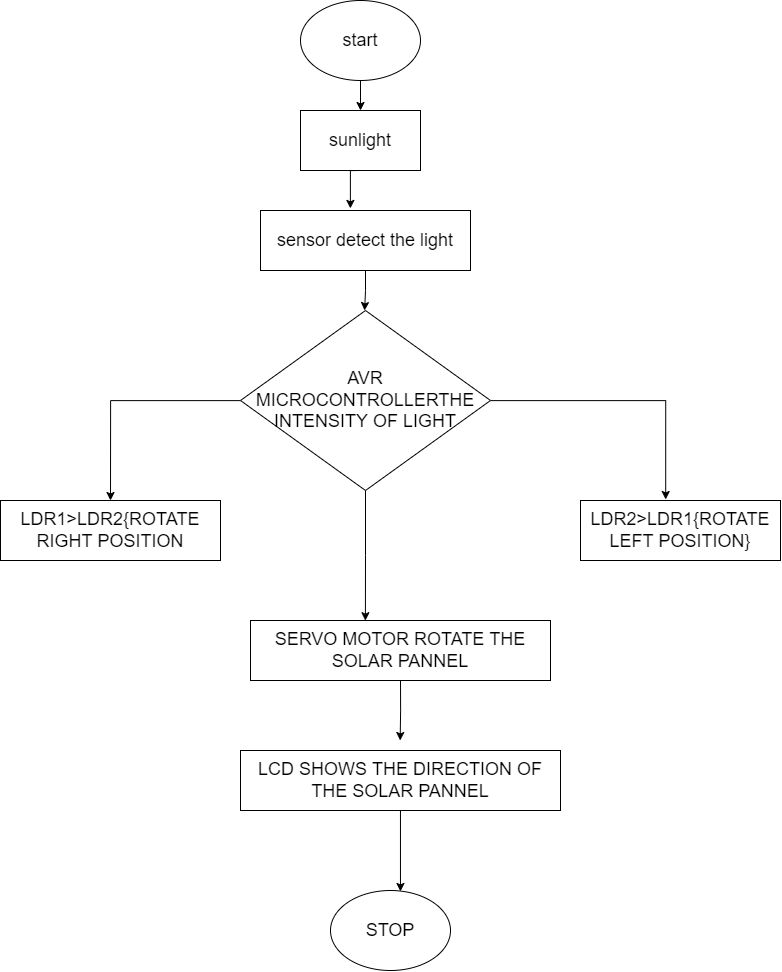

The diagram above was exported from draw.io. Its source (the exported page's mxGraphModel, read from the mxfile embedded in the PNG):
<mxGraphModel dx="2307" dy="1371" grid="1" gridSize="10" guides="1" tooltips="1" connect="1" arrows="1" fold="1" page="1" pageScale="1" pageWidth="827" pageHeight="1169" math="0" shadow="0">
  <root>
    <mxCell id="WIyWlLk6GJQsqaUBKTNV-0" />
    <mxCell id="WIyWlLk6GJQsqaUBKTNV-1" parent="WIyWlLk6GJQsqaUBKTNV-0" />
    <mxCell id="XAAmVAte7wHIYLbCVRNr-14" style="edgeStyle=orthogonalEdgeStyle;rounded=0;orthogonalLoop=1;jettySize=auto;html=1;exitX=0.5;exitY=1;exitDx=0;exitDy=0;entryX=0.5;entryY=0;entryDx=0;entryDy=0;fontSize=18;" edge="1" parent="WIyWlLk6GJQsqaUBKTNV-1" source="XAAmVAte7wHIYLbCVRNr-0" target="XAAmVAte7wHIYLbCVRNr-1">
      <mxGeometry relative="1" as="geometry" />
    </mxCell>
    <mxCell id="XAAmVAte7wHIYLbCVRNr-0" value="&lt;font style=&quot;font-size: 18px&quot;&gt;start&lt;/font&gt;" style="ellipse;whiteSpace=wrap;html=1;" vertex="1" parent="WIyWlLk6GJQsqaUBKTNV-1">
      <mxGeometry x="340" y="70" width="120" height="80" as="geometry" />
    </mxCell>
    <mxCell id="XAAmVAte7wHIYLbCVRNr-16" style="edgeStyle=orthogonalEdgeStyle;rounded=0;orthogonalLoop=1;jettySize=auto;html=1;exitX=0.5;exitY=1;exitDx=0;exitDy=0;entryX=0.428;entryY=-0.035;entryDx=0;entryDy=0;entryPerimeter=0;fontSize=18;" edge="1" parent="WIyWlLk6GJQsqaUBKTNV-1" source="XAAmVAte7wHIYLbCVRNr-1" target="XAAmVAte7wHIYLbCVRNr-2">
      <mxGeometry relative="1" as="geometry" />
    </mxCell>
    <mxCell id="XAAmVAte7wHIYLbCVRNr-1" value="&lt;font style=&quot;font-size: 18px&quot;&gt;sunlight&lt;/font&gt;" style="rounded=0;whiteSpace=wrap;html=1;" vertex="1" parent="WIyWlLk6GJQsqaUBKTNV-1">
      <mxGeometry x="340" y="180" width="120" height="60" as="geometry" />
    </mxCell>
    <mxCell id="XAAmVAte7wHIYLbCVRNr-17" style="edgeStyle=orthogonalEdgeStyle;rounded=0;orthogonalLoop=1;jettySize=auto;html=1;exitX=0.5;exitY=1;exitDx=0;exitDy=0;fontSize=18;" edge="1" parent="WIyWlLk6GJQsqaUBKTNV-1" source="XAAmVAte7wHIYLbCVRNr-2">
      <mxGeometry relative="1" as="geometry">
        <mxPoint x="404.11111111111086" y="380" as="targetPoint" />
      </mxGeometry>
    </mxCell>
    <mxCell id="XAAmVAte7wHIYLbCVRNr-2" value="sensor detect the light" style="rounded=0;whiteSpace=wrap;html=1;fontSize=18;" vertex="1" parent="WIyWlLk6GJQsqaUBKTNV-1">
      <mxGeometry x="300" y="280" width="210" height="60" as="geometry" />
    </mxCell>
    <mxCell id="XAAmVAte7wHIYLbCVRNr-6" style="edgeStyle=orthogonalEdgeStyle;rounded=0;orthogonalLoop=1;jettySize=auto;html=1;entryX=0.5;entryY=0;entryDx=0;entryDy=0;fontSize=18;" edge="1" parent="WIyWlLk6GJQsqaUBKTNV-1" source="XAAmVAte7wHIYLbCVRNr-3" target="XAAmVAte7wHIYLbCVRNr-4">
      <mxGeometry relative="1" as="geometry" />
    </mxCell>
    <mxCell id="XAAmVAte7wHIYLbCVRNr-7" style="edgeStyle=orthogonalEdgeStyle;rounded=0;orthogonalLoop=1;jettySize=auto;html=1;entryX=0.426;entryY=-0.017;entryDx=0;entryDy=0;entryPerimeter=0;fontSize=18;" edge="1" parent="WIyWlLk6GJQsqaUBKTNV-1" source="XAAmVAte7wHIYLbCVRNr-3" target="XAAmVAte7wHIYLbCVRNr-5">
      <mxGeometry relative="1" as="geometry" />
    </mxCell>
    <mxCell id="XAAmVAte7wHIYLbCVRNr-9" style="edgeStyle=orthogonalEdgeStyle;rounded=0;orthogonalLoop=1;jettySize=auto;html=1;exitX=0.5;exitY=1;exitDx=0;exitDy=0;entryX=0.383;entryY=0.003;entryDx=0;entryDy=0;entryPerimeter=0;fontSize=18;" edge="1" parent="WIyWlLk6GJQsqaUBKTNV-1" source="XAAmVAte7wHIYLbCVRNr-3" target="XAAmVAte7wHIYLbCVRNr-8">
      <mxGeometry relative="1" as="geometry" />
    </mxCell>
    <mxCell id="XAAmVAte7wHIYLbCVRNr-3" value="AVR MICROCONTROLLERTHE INTENSITY OF LIGHT" style="rhombus;whiteSpace=wrap;html=1;fontSize=18;" vertex="1" parent="WIyWlLk6GJQsqaUBKTNV-1">
      <mxGeometry x="280" y="380" width="250" height="180" as="geometry" />
    </mxCell>
    <mxCell id="XAAmVAte7wHIYLbCVRNr-4" value="LDR1&amp;gt;LDR2{ROTATE RIGHT POSITION" style="rounded=0;whiteSpace=wrap;html=1;fontSize=18;" vertex="1" parent="WIyWlLk6GJQsqaUBKTNV-1">
      <mxGeometry x="40" y="570" width="220" height="60" as="geometry" />
    </mxCell>
    <mxCell id="XAAmVAte7wHIYLbCVRNr-5" value="LDR2&amp;gt;LDR1{ROTATE LEFT POSITION}" style="rounded=0;whiteSpace=wrap;html=1;fontSize=18;" vertex="1" parent="WIyWlLk6GJQsqaUBKTNV-1">
      <mxGeometry x="620" y="570" width="200" height="60" as="geometry" />
    </mxCell>
    <mxCell id="XAAmVAte7wHIYLbCVRNr-19" style="edgeStyle=orthogonalEdgeStyle;rounded=0;orthogonalLoop=1;jettySize=auto;html=1;exitX=0.5;exitY=1;exitDx=0;exitDy=0;fontSize=18;" edge="1" parent="WIyWlLk6GJQsqaUBKTNV-1" source="XAAmVAte7wHIYLbCVRNr-8">
      <mxGeometry relative="1" as="geometry">
        <mxPoint x="439.6666666666665" y="810" as="targetPoint" />
      </mxGeometry>
    </mxCell>
    <mxCell id="XAAmVAte7wHIYLbCVRNr-8" value="SERVO MOTOR ROTATE THE SOLAR PANNEL" style="rounded=0;whiteSpace=wrap;html=1;fontSize=18;" vertex="1" parent="WIyWlLk6GJQsqaUBKTNV-1">
      <mxGeometry x="290" y="690" width="300" height="60" as="geometry" />
    </mxCell>
    <mxCell id="XAAmVAte7wHIYLbCVRNr-13" style="edgeStyle=orthogonalEdgeStyle;rounded=0;orthogonalLoop=1;jettySize=auto;html=1;entryX=0.583;entryY=0.012;entryDx=0;entryDy=0;entryPerimeter=0;fontSize=18;" edge="1" parent="WIyWlLk6GJQsqaUBKTNV-1" source="XAAmVAte7wHIYLbCVRNr-10" target="XAAmVAte7wHIYLbCVRNr-11">
      <mxGeometry relative="1" as="geometry" />
    </mxCell>
    <mxCell id="XAAmVAte7wHIYLbCVRNr-10" value="LCD SHOWS THE DIRECTION OF THE SOLAR PANNEL" style="rounded=0;whiteSpace=wrap;html=1;fontSize=18;" vertex="1" parent="WIyWlLk6GJQsqaUBKTNV-1">
      <mxGeometry x="280" y="820" width="320" height="60" as="geometry" />
    </mxCell>
    <mxCell id="XAAmVAte7wHIYLbCVRNr-11" value="STOP" style="ellipse;whiteSpace=wrap;html=1;fontSize=18;" vertex="1" parent="WIyWlLk6GJQsqaUBKTNV-1">
      <mxGeometry x="370" y="960" width="120" height="80" as="geometry" />
    </mxCell>
  </root>
</mxGraphModel>